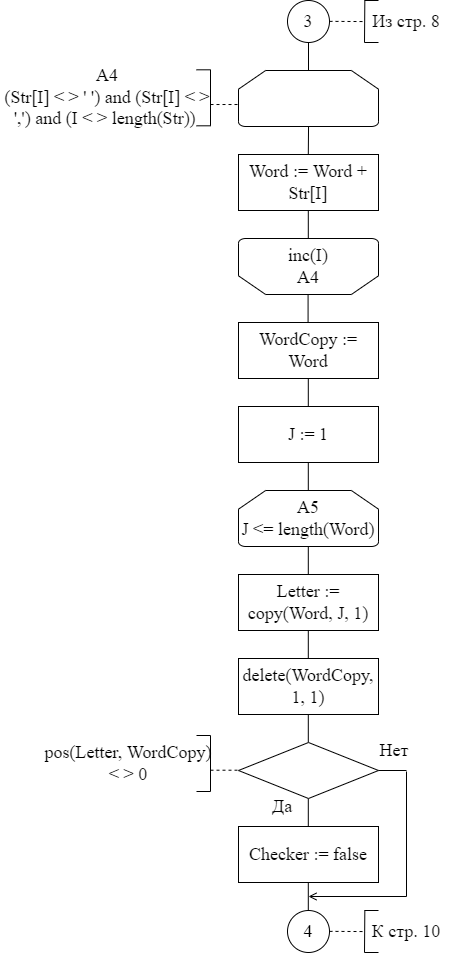

The diagram above was exported from draw.io. Its source (the exported page's mxGraphModel, read from the mxfile embedded in the PNG):
<mxGraphModel dx="1422" dy="762" grid="1" gridSize="14" guides="1" tooltips="1" connect="1" arrows="1" fold="1" page="1" pageScale="1" pageWidth="827" pageHeight="1169" math="0" shadow="0">
  <root>
    <mxCell id="0" />
    <mxCell id="1" parent="0" />
    <mxCell id="rnhRpeJXhlQQacCMqh-E-4" value="Word := Word + Str[I]" style="rounded=0;whiteSpace=wrap;html=1;fontFamily=Times New Roman;fontSize=18;" parent="1" vertex="1">
      <mxGeometry x="364" y="308" width="140" height="56" as="geometry" />
    </mxCell>
    <mxCell id="rnhRpeJXhlQQacCMqh-E-20" value="4" style="ellipse;whiteSpace=wrap;html=1;aspect=fixed;fontFamily=Times New Roman;fontSize=18;strokeColor=default;strokeWidth=1;" parent="1" vertex="1">
      <mxGeometry x="413" y="1064" width="42" height="42" as="geometry" />
    </mxCell>
    <mxCell id="rnhRpeJXhlQQacCMqh-E-21" value="" style="endArrow=none;html=1;rounded=0;fontFamily=Times New Roman;fontSize=18;entryX=0.5;entryY=1;entryDx=0;entryDy=0;" parent="1" target="oMZem23N9KxPs4hryC8c-1" edge="1">
      <mxGeometry width="50" height="50" relative="1" as="geometry">
        <mxPoint x="434" y="224" as="sourcePoint" />
        <mxPoint x="433.76" y="200" as="targetPoint" />
      </mxGeometry>
    </mxCell>
    <mxCell id="rnhRpeJXhlQQacCMqh-E-22" value="" style="endArrow=none;html=1;rounded=0;fontFamily=Times New Roman;fontSize=18;" parent="1" edge="1">
      <mxGeometry width="50" height="50" relative="1" as="geometry">
        <mxPoint x="433.8" y="308" as="sourcePoint" />
        <mxPoint x="434.04" y="280" as="targetPoint" />
      </mxGeometry>
    </mxCell>
    <mxCell id="rnhRpeJXhlQQacCMqh-E-23" value="" style="endArrow=none;html=1;rounded=0;fontFamily=Times New Roman;fontSize=18;" parent="1" edge="1">
      <mxGeometry width="50" height="50" relative="1" as="geometry">
        <mxPoint x="433.79999999999995" y="392" as="sourcePoint" />
        <mxPoint x="433.79999999999995" y="364" as="targetPoint" />
      </mxGeometry>
    </mxCell>
    <mxCell id="rnhRpeJXhlQQacCMqh-E-26" value="" style="endArrow=none;html=1;rounded=0;fontFamily=Times New Roman;fontSize=18;" parent="1" edge="1">
      <mxGeometry width="50" height="50" relative="1" as="geometry">
        <mxPoint x="433.7999999999999" y="560" as="sourcePoint" />
        <mxPoint x="433.7999999999999" y="532" as="targetPoint" />
      </mxGeometry>
    </mxCell>
    <mxCell id="rnhRpeJXhlQQacCMqh-E-27" value="" style="endArrow=none;html=1;rounded=0;fontFamily=Times New Roman;fontSize=18;" parent="1" edge="1">
      <mxGeometry width="50" height="50" relative="1" as="geometry">
        <mxPoint x="433.7999999999999" y="644.0000000000001" as="sourcePoint" />
        <mxPoint x="433.7999999999999" y="616" as="targetPoint" />
      </mxGeometry>
    </mxCell>
    <mxCell id="rnhRpeJXhlQQacCMqh-E-28" value="" style="endArrow=none;html=1;rounded=0;fontFamily=Times New Roman;fontSize=18;" parent="1" edge="1">
      <mxGeometry width="50" height="50" relative="1" as="geometry">
        <mxPoint x="433.7999999999999" y="728.0000000000001" as="sourcePoint" />
        <mxPoint x="433.7999999999999" y="700" as="targetPoint" />
      </mxGeometry>
    </mxCell>
    <mxCell id="rnhRpeJXhlQQacCMqh-E-29" value="" style="endArrow=none;html=1;rounded=0;fontFamily=Times New Roman;fontSize=18;" parent="1" edge="1">
      <mxGeometry width="50" height="50" relative="1" as="geometry">
        <mxPoint x="433.7999999999999" y="812" as="sourcePoint" />
        <mxPoint x="433.7999999999999" y="784" as="targetPoint" />
      </mxGeometry>
    </mxCell>
    <mxCell id="rnhRpeJXhlQQacCMqh-E-30" value="" style="endArrow=none;html=1;rounded=0;fontFamily=Times New Roman;fontSize=18;" parent="1" edge="1">
      <mxGeometry width="50" height="50" relative="1" as="geometry">
        <mxPoint x="433.7999999999999" y="896" as="sourcePoint" />
        <mxPoint x="433.7999999999999" y="868" as="targetPoint" />
      </mxGeometry>
    </mxCell>
    <mxCell id="rnhRpeJXhlQQacCMqh-E-31" value="" style="endArrow=none;html=1;rounded=0;fontFamily=Times New Roman;fontSize=18;" parent="1" edge="1">
      <mxGeometry width="50" height="50" relative="1" as="geometry">
        <mxPoint x="433.7999999999999" y="1064" as="sourcePoint" />
        <mxPoint x="433.7999999999999" y="1036" as="targetPoint" />
      </mxGeometry>
    </mxCell>
    <mxCell id="oMZem23N9KxPs4hryC8c-1" value="3" style="ellipse;whiteSpace=wrap;html=1;aspect=fixed;fontFamily=Times New Roman;fontSize=18;strokeColor=default;strokeWidth=1;" parent="1" vertex="1">
      <mxGeometry x="413" y="154" width="42" height="42" as="geometry" />
    </mxCell>
    <mxCell id="oMZem23N9KxPs4hryC8c-2" value="" style="strokeWidth=1;html=1;shape=mxgraph.flowchart.loop_limit;whiteSpace=wrap;fontFamily=Times New Roman;fontSize=18;strokeColor=default;" parent="1" vertex="1">
      <mxGeometry x="364" y="224" width="140" height="56" as="geometry" />
    </mxCell>
    <mxCell id="oMZem23N9KxPs4hryC8c-4" value="" style="endArrow=none;dashed=1;html=1;rounded=0;fontFamily=Times New Roman;fontSize=18;" parent="1" edge="1">
      <mxGeometry width="50" height="50" relative="1" as="geometry">
        <mxPoint x="455" y="174.86000000000007" as="sourcePoint" />
        <mxPoint x="490" y="175.06" as="targetPoint" />
      </mxGeometry>
    </mxCell>
    <mxCell id="oMZem23N9KxPs4hryC8c-5" value="" style="endArrow=none;html=1;rounded=0;fontFamily=Times New Roman;fontSize=18;" parent="1" edge="1">
      <mxGeometry width="50" height="50" relative="1" as="geometry">
        <mxPoint x="490" y="196" as="sourcePoint" />
        <mxPoint x="490.3299999999999" y="154" as="targetPoint" />
      </mxGeometry>
    </mxCell>
    <mxCell id="oMZem23N9KxPs4hryC8c-6" value="" style="endArrow=none;html=1;rounded=0;fontFamily=Times New Roman;fontSize=18;" parent="1" edge="1">
      <mxGeometry width="50" height="50" relative="1" as="geometry">
        <mxPoint x="490" y="196" as="sourcePoint" />
        <mxPoint x="504" y="196" as="targetPoint" />
      </mxGeometry>
    </mxCell>
    <mxCell id="oMZem23N9KxPs4hryC8c-7" value="" style="endArrow=none;html=1;rounded=0;fontFamily=Times New Roman;fontSize=18;" parent="1" edge="1">
      <mxGeometry width="50" height="50" relative="1" as="geometry">
        <mxPoint x="490" y="154" as="sourcePoint" />
        <mxPoint x="504" y="154" as="targetPoint" />
      </mxGeometry>
    </mxCell>
    <mxCell id="oMZem23N9KxPs4hryC8c-8" value="Из стр. 8" style="text;html=1;strokeColor=none;fillColor=none;align=center;verticalAlign=middle;whiteSpace=wrap;rounded=0;fontFamily=Times New Roman;fontSize=18;" parent="1" vertex="1">
      <mxGeometry x="490" y="154" width="84" height="42" as="geometry" />
    </mxCell>
    <mxCell id="oMZem23N9KxPs4hryC8c-9" value="" style="endArrow=none;dashed=1;html=1;rounded=0;fontFamily=Times New Roman;fontSize=18;" parent="1" edge="1">
      <mxGeometry width="50" height="50" relative="1" as="geometry">
        <mxPoint x="455" y="1084.8600000000001" as="sourcePoint" />
        <mxPoint x="490" y="1085.06" as="targetPoint" />
      </mxGeometry>
    </mxCell>
    <mxCell id="oMZem23N9KxPs4hryC8c-10" value="" style="endArrow=none;html=1;rounded=0;fontFamily=Times New Roman;fontSize=18;" parent="1" edge="1">
      <mxGeometry width="50" height="50" relative="1" as="geometry">
        <mxPoint x="490" y="1106" as="sourcePoint" />
        <mxPoint x="490.3299999999999" y="1064" as="targetPoint" />
      </mxGeometry>
    </mxCell>
    <mxCell id="oMZem23N9KxPs4hryC8c-11" value="" style="endArrow=none;html=1;rounded=0;fontFamily=Times New Roman;fontSize=18;" parent="1" edge="1">
      <mxGeometry width="50" height="50" relative="1" as="geometry">
        <mxPoint x="490" y="1106" as="sourcePoint" />
        <mxPoint x="504" y="1106" as="targetPoint" />
      </mxGeometry>
    </mxCell>
    <mxCell id="oMZem23N9KxPs4hryC8c-12" value="" style="endArrow=none;html=1;rounded=0;fontFamily=Times New Roman;fontSize=18;" parent="1" edge="1">
      <mxGeometry width="50" height="50" relative="1" as="geometry">
        <mxPoint x="490" y="1064" as="sourcePoint" />
        <mxPoint x="504" y="1064" as="targetPoint" />
      </mxGeometry>
    </mxCell>
    <mxCell id="oMZem23N9KxPs4hryC8c-13" value="К стр. 10" style="text;html=1;strokeColor=none;fillColor=none;align=center;verticalAlign=middle;whiteSpace=wrap;rounded=0;fontFamily=Times New Roman;fontSize=18;" parent="1" vertex="1">
      <mxGeometry x="490" y="1064" width="84" height="42" as="geometry" />
    </mxCell>
    <mxCell id="oMZem23N9KxPs4hryC8c-14" value="inc(I)&lt;br&gt;А4" style="strokeWidth=1;html=1;shape=mxgraph.flowchart.loop_limit;whiteSpace=wrap;fontFamily=Times New Roman;fontSize=18;strokeColor=default;flipV=1;" parent="1" vertex="1">
      <mxGeometry x="364" y="392" width="140" height="56" as="geometry" />
    </mxCell>
    <mxCell id="oMZem23N9KxPs4hryC8c-17" value="" style="endArrow=none;html=1;rounded=0;fontFamily=Times New Roman;fontSize=18;" parent="1" edge="1">
      <mxGeometry width="50" height="50" relative="1" as="geometry">
        <mxPoint x="433.5799999999999" y="476" as="sourcePoint" />
        <mxPoint x="433.5799999999999" y="448" as="targetPoint" />
      </mxGeometry>
    </mxCell>
    <mxCell id="oMZem23N9KxPs4hryC8c-18" value="А5&lt;br&gt;J &amp;lt;= length(Word)" style="strokeWidth=1;html=1;shape=mxgraph.flowchart.loop_limit;whiteSpace=wrap;fontFamily=Times New Roman;fontSize=18;strokeColor=default;" parent="1" vertex="1">
      <mxGeometry x="364" y="644" width="140" height="56" as="geometry" />
    </mxCell>
    <mxCell id="oMZem23N9KxPs4hryC8c-26" value="&lt;font face=&quot;times new roman, serif&quot;&gt;Checker := false&lt;/font&gt;" style="rounded=0;whiteSpace=wrap;html=1;fontFamily=Times New Roman;fontSize=18;" parent="1" vertex="1">
      <mxGeometry x="364" y="980" width="140" height="56" as="geometry" />
    </mxCell>
    <mxCell id="oMZem23N9KxPs4hryC8c-27" value="" style="endArrow=none;html=1;rounded=0;fontFamily=Times New Roman;fontSize=18;" parent="1" edge="1">
      <mxGeometry width="50" height="50" relative="1" as="geometry">
        <mxPoint x="433.79999999999995" y="980" as="sourcePoint" />
        <mxPoint x="433.79999999999995" y="952" as="targetPoint" />
      </mxGeometry>
    </mxCell>
    <mxCell id="xdSgSwtDmRrDP1PBuhub-1" value="" style="endArrow=none;dashed=1;html=1;rounded=0;fontFamily=Times New Roman;fontSize=18;" parent="1" edge="1">
      <mxGeometry width="50" height="50" relative="1" as="geometry">
        <mxPoint x="336" y="258.02" as="sourcePoint" />
        <mxPoint x="364" y="258.02" as="targetPoint" />
      </mxGeometry>
    </mxCell>
    <mxCell id="xdSgSwtDmRrDP1PBuhub-2" value="" style="endArrow=none;html=1;rounded=0;fontFamily=Times New Roman;fontSize=18;" parent="1" edge="1">
      <mxGeometry width="50" height="50" relative="1" as="geometry">
        <mxPoint x="336" y="279.30999999999995" as="sourcePoint" />
        <mxPoint x="336" y="223.30999999999995" as="targetPoint" />
      </mxGeometry>
    </mxCell>
    <mxCell id="xdSgSwtDmRrDP1PBuhub-3" value="" style="endArrow=none;html=1;rounded=0;fontFamily=Times New Roman;fontSize=18;" parent="1" edge="1">
      <mxGeometry width="50" height="50" relative="1" as="geometry">
        <mxPoint x="322" y="279.30999999999995" as="sourcePoint" />
        <mxPoint x="336" y="279.30999999999995" as="targetPoint" />
      </mxGeometry>
    </mxCell>
    <mxCell id="xdSgSwtDmRrDP1PBuhub-4" value="" style="endArrow=none;html=1;rounded=0;fontFamily=Times New Roman;fontSize=18;" parent="1" edge="1">
      <mxGeometry width="50" height="50" relative="1" as="geometry">
        <mxPoint x="322" y="223.30999999999995" as="sourcePoint" />
        <mxPoint x="336" y="223.30999999999995" as="targetPoint" />
      </mxGeometry>
    </mxCell>
    <mxCell id="xdSgSwtDmRrDP1PBuhub-5" value="&lt;span&gt;А4&lt;/span&gt;&lt;br&gt;&lt;span&gt;(Str[I] &amp;lt; &amp;gt; ' ') and (Str[I] &amp;lt; &amp;gt; ',') and (I &amp;lt; &amp;gt; length(Str))&amp;nbsp;&lt;/span&gt;" style="text;html=1;strokeColor=none;fillColor=none;align=center;verticalAlign=middle;whiteSpace=wrap;rounded=0;fontFamily=Times New Roman;fontSize=18;" parent="1" vertex="1">
      <mxGeometry x="126" y="223.31" width="214" height="56" as="geometry" />
    </mxCell>
    <mxCell id="xdSgSwtDmRrDP1PBuhub-6" value="WordCopy := Word" style="rounded=0;whiteSpace=wrap;html=1;fontFamily=Times New Roman;fontSize=18;" parent="1" vertex="1">
      <mxGeometry x="364" y="476" width="140" height="56" as="geometry" />
    </mxCell>
    <mxCell id="xdSgSwtDmRrDP1PBuhub-7" value="J := 1" style="rounded=0;whiteSpace=wrap;html=1;fontFamily=Times New Roman;fontSize=18;" parent="1" vertex="1">
      <mxGeometry x="364" y="560" width="140" height="56" as="geometry" />
    </mxCell>
    <mxCell id="xdSgSwtDmRrDP1PBuhub-8" value="&lt;font face=&quot;times new roman, serif&quot;&gt;Letter := copy(Word, J, 1)&lt;/font&gt;" style="rounded=0;whiteSpace=wrap;html=1;fontFamily=Times New Roman;fontSize=18;" parent="1" vertex="1">
      <mxGeometry x="364" y="728" width="140" height="56" as="geometry" />
    </mxCell>
    <mxCell id="xdSgSwtDmRrDP1PBuhub-9" value="&lt;font face=&quot;times new roman, serif&quot;&gt;delete(WordCopy, 1, 1)&lt;/font&gt;" style="rounded=0;whiteSpace=wrap;html=1;fontFamily=Times New Roman;fontSize=18;" parent="1" vertex="1">
      <mxGeometry x="364" y="812" width="140" height="56" as="geometry" />
    </mxCell>
    <mxCell id="xdSgSwtDmRrDP1PBuhub-10" value="" style="rhombus;whiteSpace=wrap;html=1;fontFamily=Times New Roman;fontSize=18;strokeColor=default;strokeWidth=1;" parent="1" vertex="1">
      <mxGeometry x="364" y="896" width="140" height="56" as="geometry" />
    </mxCell>
    <mxCell id="xdSgSwtDmRrDP1PBuhub-11" value="" style="endArrow=none;dashed=1;html=1;rounded=0;fontFamily=Times New Roman;fontSize=18;" parent="1" edge="1">
      <mxGeometry width="50" height="50" relative="1" as="geometry">
        <mxPoint x="336" y="923.71" as="sourcePoint" />
        <mxPoint x="364" y="923.71" as="targetPoint" />
      </mxGeometry>
    </mxCell>
    <mxCell id="xdSgSwtDmRrDP1PBuhub-12" value="" style="endArrow=none;html=1;rounded=0;fontFamily=Times New Roman;fontSize=18;" parent="1" edge="1">
      <mxGeometry width="50" height="50" relative="1" as="geometry">
        <mxPoint x="336" y="945" as="sourcePoint" />
        <mxPoint x="336" y="889" as="targetPoint" />
      </mxGeometry>
    </mxCell>
    <mxCell id="xdSgSwtDmRrDP1PBuhub-13" value="" style="endArrow=none;html=1;rounded=0;fontFamily=Times New Roman;fontSize=18;" parent="1" edge="1">
      <mxGeometry width="50" height="50" relative="1" as="geometry">
        <mxPoint x="322" y="945" as="sourcePoint" />
        <mxPoint x="336" y="945" as="targetPoint" />
      </mxGeometry>
    </mxCell>
    <mxCell id="xdSgSwtDmRrDP1PBuhub-14" value="" style="endArrow=none;html=1;rounded=0;fontFamily=Times New Roman;fontSize=18;" parent="1" edge="1">
      <mxGeometry width="50" height="50" relative="1" as="geometry">
        <mxPoint x="322" y="889" as="sourcePoint" />
        <mxPoint x="336" y="889" as="targetPoint" />
      </mxGeometry>
    </mxCell>
    <mxCell id="xdSgSwtDmRrDP1PBuhub-15" value="pos(Letter, WordCopy) &amp;lt; &amp;gt; 0" style="text;html=1;strokeColor=none;fillColor=none;align=center;verticalAlign=middle;whiteSpace=wrap;rounded=0;fontFamily=Times New Roman;fontSize=18;" parent="1" vertex="1">
      <mxGeometry x="168" y="889" width="172" height="56" as="geometry" />
    </mxCell>
    <mxCell id="xdSgSwtDmRrDP1PBuhub-16" value="Да" style="text;html=1;strokeColor=none;fillColor=none;align=center;verticalAlign=middle;whiteSpace=wrap;rounded=0;fontFamily=Times New Roman;fontSize=18;" parent="1" vertex="1">
      <mxGeometry x="378" y="945" width="60" height="30" as="geometry" />
    </mxCell>
    <mxCell id="xdSgSwtDmRrDP1PBuhub-17" value="Нет" style="text;html=1;strokeColor=none;fillColor=none;align=center;verticalAlign=middle;whiteSpace=wrap;rounded=0;fontFamily=Times New Roman;fontSize=18;" parent="1" vertex="1">
      <mxGeometry x="490" y="889" width="60" height="30" as="geometry" />
    </mxCell>
    <mxCell id="xdSgSwtDmRrDP1PBuhub-19" value="" style="endArrow=none;html=1;rounded=0;fontFamily=Times New Roman;fontSize=18;" parent="1" edge="1">
      <mxGeometry width="50" height="50" relative="1" as="geometry">
        <mxPoint x="532" y="924" as="sourcePoint" />
        <mxPoint x="503.99999999999994" y="924" as="targetPoint" />
      </mxGeometry>
    </mxCell>
    <mxCell id="xdSgSwtDmRrDP1PBuhub-20" value="" style="endArrow=none;html=1;rounded=0;fontFamily=Times New Roman;fontSize=18;" parent="1" edge="1">
      <mxGeometry width="50" height="50" relative="1" as="geometry">
        <mxPoint x="532" y="1050" as="sourcePoint" />
        <mxPoint x="532" y="925" as="targetPoint" />
      </mxGeometry>
    </mxCell>
    <mxCell id="xdSgSwtDmRrDP1PBuhub-22" value="" style="endArrow=open;html=1;rounded=0;fontFamily=Times New Roman;fontSize=18;endFill=0;" parent="1" edge="1">
      <mxGeometry width="50" height="50" relative="1" as="geometry">
        <mxPoint x="532" y="1050" as="sourcePoint" />
        <mxPoint x="434" y="1050" as="targetPoint" />
      </mxGeometry>
    </mxCell>
  </root>
</mxGraphModel>